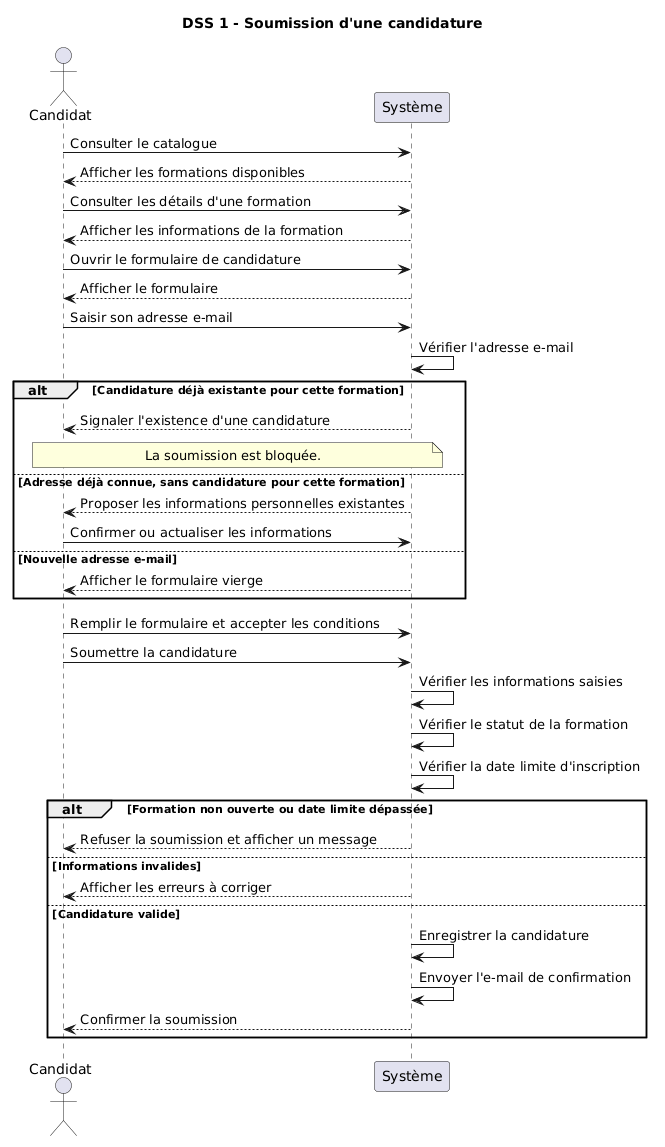

The diagram above was rendered by PlantUML. Its source (embedded in the PNG):
@startuml
title DSS 1 - Soumission d'une candidature

actor Candidat
participant "Système" as Systeme

Candidat -> Systeme : Consulter le catalogue
Systeme --> Candidat : Afficher les formations disponibles

Candidat -> Systeme : Consulter les détails d'une formation
Systeme --> Candidat : Afficher les informations de la formation

Candidat -> Systeme : Ouvrir le formulaire de candidature
Systeme --> Candidat : Afficher le formulaire

Candidat -> Systeme : Saisir son adresse e-mail
Systeme -> Systeme : Vérifier l'adresse e-mail

alt Candidature déjà existante pour cette formation
    Systeme --> Candidat : Signaler l'existence d'une candidature
    note over Candidat,Systeme
      La soumission est bloquée.
    end note
else Adresse déjà connue, sans candidature pour cette formation
    Systeme --> Candidat : Proposer les informations personnelles existantes
    Candidat -> Systeme : Confirmer ou actualiser les informations
else Nouvelle adresse e-mail
    Systeme --> Candidat : Afficher le formulaire vierge
end

Candidat -> Systeme : Remplir le formulaire et accepter les conditions
Candidat -> Systeme : Soumettre la candidature

Systeme -> Systeme : Vérifier les informations saisies
Systeme -> Systeme : Vérifier le statut de la formation
Systeme -> Systeme : Vérifier la date limite d'inscription

alt Formation non ouverte ou date limite dépassée
    Systeme --> Candidat : Refuser la soumission et afficher un message
else Informations invalides
    Systeme --> Candidat : Afficher les erreurs à corriger
else Candidature valide
    Systeme -> Systeme : Enregistrer la candidature
    Systeme -> Systeme : Envoyer l'e-mail de confirmation
    Systeme --> Candidat : Confirmer la soumission
end
@enduml